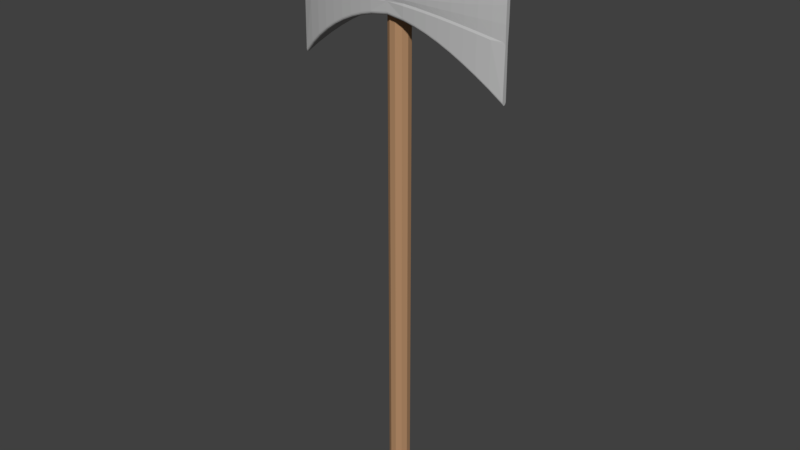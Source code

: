 # Source: ZweihandAxt.blend  (saved by Blender 2.79.0; exported with 4.5.12 LTS)
import bpy
from mathutils import Matrix  # noqa: F401  (used for matrix-valued properties, if any)

bpy.ops.wm.read_factory_settings(use_empty=True)
scene = bpy.context.scene
scene.name = 'Scene'

# ---- collections
col_collection_1 = bpy.data.collections.new('Collection 1'); scene.collection.children.link(col_collection_1)

# ---- materials (node trees are filled in below, after node groups)
mat_material_001 = bpy.data.materials.new('Material.001')
mat_material_001.alpha_threshold = 0.0
mat_material_001.use_transparent_shadow = False
mat_material_001.diffuse_color = (0.4575, 0.2611, 0.1381, 1.0)
mat_material_001.roughness = 0.5
mat_material_001.specular_intensity = 0.0
mat_material_002 = bpy.data.materials.new('Material.002')
mat_material_002.alpha_threshold = 0.0
mat_material_002.use_transparent_shadow = False
mat_material_002.diffuse_color = (0.4869, 0.4869, 0.4869, 1.0)
mat_material_002.roughness = 0.5
mat_material_002.specular_intensity = 0.02632

# ---- material node trees

# ---- world
world_world = bpy.data.worlds.new('World'); scene.world = world_world
world_world.color = (0.05088, 0.05088, 0.05088)
world_world.use_sun_shadow = False
world_world.sun_shadow_jitter_overblur = 0.0
world_world.cycles.sampling_method = 'MANUAL'

# ---- meshes
me_cylinder = bpy.data.meshes.new('Cylinder')
me_cylinder.from_pydata([(0.0, 1.0, -1.0), (0.0, 1.0, 2.45), (0.5406, 0.8413, -1.0), (0.5406, 0.8413, 2.45), (0.9096, 0.4154, -1.0), (0.9096, 0.4154, 2.45), (0.9898, -0.1423, -1.0), (0.9898, -0.1423, 2.45), (0.7557, -0.6549, -1.0), (0.7557, -0.6549, 2.45), (0.2817, -0.9595, -1.0), (0.2817, -0.9595, 2.45), (-0.2817, -0.9595, -1.0), (-0.2817, -0.9595, 2.45), (-0.7557, -0.6549, -1.0), (-0.7557, -0.6549, 2.45), (-0.9898, -0.1423, -1.0), (-0.9898, -0.1423, 2.45), (-0.9096, 0.4154, -1.0), (-0.9096, 0.4154, 2.45), (-0.5406, 0.8413, -1.0), (-0.5406, 0.8413, 2.45), (-1.67, 1.579, -0.8396), (-1.67, 1.579, -0.779), (-10.21, 0.2052, -0.9521), (-10.21, 0.2052, -0.6665), (-2.769, 1.54, -0.7725), (-2.769, 1.54, -0.8461), (-3.867, 1.47, -0.7636), (-3.867, 1.47, -0.8549), (-4.965, 1.365, -0.7525), (-4.965, 1.365, -0.8661), (-6.062, 1.22, -0.739), (-6.062, 1.22, -0.8796), (-7.159, 1.031, -0.7231), (-7.159, 1.031, -0.8955), (-8.255, 0.7896, -0.7049), (-8.255, 0.7896, -0.9137), (-9.351, 0.4904, -0.6844), (-9.351, 0.4904, -0.9342), (-10.39, 0.1451, -0.9692), (-0.1809, 1.59, -0.8348), (-0.1809, 1.59, -0.7838), (-10.39, 0.1451, -0.6494), (-8.209, 0.8757, -0.926), (-9.301, 0.5803, -0.9464), (-8.209, 0.8757, -0.6926), (-9.301, 0.5803, -0.6722), (-7.117, 1.114, -0.9079), (-7.117, 1.114, -0.7107), (-6.025, 1.301, -0.8921), (-6.025, 1.301, -0.7265), (-4.933, 1.443, -0.8787), (-4.933, 1.443, -0.7399), (-3.841, 1.547, -0.8676), (-3.841, 1.547, -0.751), (-2.749, 1.616, -0.8588), (-2.749, 1.616, -0.7598), (-1.657, 1.654, -0.8523), (-1.657, 1.654, -0.7663), (-1.67, 1.628, -0.8194), (-1.67, 1.628, -0.7992), (-0.1809, 1.639, -0.8178), (-0.1809, 1.639, -0.8008), (-10.39, 0.1935, -0.8626), (-10.39, 0.1935, -0.756), (-2.769, 1.588, -0.797), (-2.769, 1.588, -0.8216), (-3.867, 1.518, -0.7941), (-3.867, 1.518, -0.8245), (-4.965, 1.413, -0.7904), (-4.965, 1.413, -0.8282), (-6.062, 1.269, -0.7858), (-6.062, 1.269, -0.8327), (-7.159, 1.079, -0.7806), (-7.159, 1.079, -0.838), (-8.255, 0.8379, -0.7745), (-8.255, 0.8379, -0.8441), (-9.351, 0.5388, -0.7677), (-9.351, 0.5388, -0.8509), (-10.21, 0.2536, -0.8569), (-10.21, 0.2536, -0.7617), (-1.657, 1.362, -0.6803), (-1.657, 1.654, -0.7001), (-1.657, 1.474, -0.6818), (-1.657, 1.569, -0.6861), (-1.657, 1.632, -0.6925), (-1.657, 1.654, -0.9185), (-1.657, 1.362, -0.9383), (-1.657, 1.632, -0.9261), (-1.657, 1.569, -0.9325), (-1.657, 1.474, -0.9368), (-10.39, 0.2152, -0.3494), (-10.39, 0.2001, -0.3419), (-10.39, 0.1536, -0.3355), (-10.39, 0.08269, -0.3312), (-10.39, 0.2152, -1.269), (-10.39, 0.08269, -1.287), (-10.39, 0.1536, -1.283), (-10.39, 0.2001, -1.277), (-2.749, 1.616, -0.9379), (-2.749, 1.323, -0.9577), (-2.749, 1.593, -0.9455), (-2.749, 1.53, -0.9519), (-2.749, 1.435, -0.9562), (-3.841, 1.547, -0.9643), (-3.841, 1.254, -0.9841), (-3.841, 1.524, -0.9719), (-3.841, 1.461, -0.9783), (-3.841, 1.366, -0.9826), (-4.933, 1.443, -0.9976), (-4.933, 1.151, -1.017), (-4.933, 1.421, -1.005), (-4.933, 1.358, -1.012), (-4.933, 1.263, -1.016), (-6.025, 1.301, -1.038), (-6.025, 1.008, -1.058), (-6.025, 1.278, -1.046), (-6.025, 1.215, -1.052), (-6.025, 1.12, -1.056), (-7.117, 1.114, -1.085), (-7.117, 0.8211, -1.105), (-7.117, 1.091, -1.093), (-7.117, 1.028, -1.099), (-7.117, 0.933, -1.104), (-8.209, 0.8757, -1.14), (-8.209, 0.5832, -1.159), (-8.209, 0.8534, -1.147), (-8.209, 0.79, -1.154), (-8.209, 0.6951, -1.158), (-9.301, 0.2878, -1.221), (-9.301, 0.5803, -1.201), (-9.301, 0.3997, -1.219), (-9.301, 0.4946, -1.215), (-9.301, 0.558, -1.208), (-9.301, 0.5803, -0.4178), (-9.301, 0.2878, -0.3979), (-9.301, 0.558, -0.4102), (-9.301, 0.4946, -0.4037), (-9.301, 0.3997, -0.3994), (-8.209, 0.8757, -0.479), (-8.209, 0.5832, -0.4592), (-8.209, 0.8534, -0.4714), (-8.209, 0.79, -0.465), (-8.209, 0.6951, -0.4607), (-7.117, 1.114, -0.5333), (-7.117, 0.8211, -0.5135), (-7.117, 1.091, -0.5257), (-7.117, 1.028, -0.5193), (-7.117, 0.933, -0.515), (-6.025, 1.301, -0.5806), (-6.025, 1.008, -0.5608), (-6.025, 1.278, -0.573), (-6.025, 1.215, -0.5666), (-6.025, 1.12, -0.5623), (-4.933, 1.443, -0.621), (-4.933, 1.151, -0.6011), (-4.933, 1.421, -0.6134), (-4.933, 1.358, -0.6069), (-4.933, 1.263, -0.6026), (-3.841, 1.547, -0.6543), (-3.841, 1.254, -0.6345), (-3.841, 1.524, -0.6467), (-3.841, 1.461, -0.6403), (-3.841, 1.366, -0.636), (-2.749, 1.323, -0.6609), (-2.749, 1.616, -0.6807), (-2.749, 1.435, -0.6624), (-2.749, 1.53, -0.6667), (-2.749, 1.593, -0.6731), (-1.657, -0.001768, -0.6803), (-1.657, -0.001768, -0.9383), (-10.39, -0.001768, -0.3297), (-10.39, -0.001768, -1.289), (-2.749, -0.001768, -0.6609), (-3.841, -0.001768, -0.6345), (-4.933, -0.001768, -0.6011), (-6.025, -0.001768, -0.5608), (-7.117, -0.001768, -0.5135), (-8.209, -0.001768, -0.4592), (-9.301, -0.001768, -0.3979), (-2.749, -0.001768, -0.9577), (-3.841, -0.001768, -0.9841), (-4.933, -0.001768, -1.017), (-6.025, -0.001768, -1.058), (-7.117, -0.001768, -1.105), (-8.209, -0.001768, -1.159), (-9.301, -0.001768, -1.221), (-1.67, -1.583, -0.8396), (-1.67, -1.583, -0.779), (-10.21, -0.2088, -0.9521), (-10.21, -0.2088, -0.6665), (-2.769, -1.543, -0.7725), (-2.769, -1.543, -0.8461), (-3.867, -1.473, -0.7636), (-3.867, -1.473, -0.8549), (-4.965, -1.368, -0.7525), (-4.965, -1.368, -0.8661), (-6.062, -1.224, -0.739), (-6.062, -1.224, -0.8796), (-7.159, -1.034, -0.7231), (-7.159, -1.034, -0.8955), (-8.255, -0.7931, -0.7049), (-8.255, -0.7931, -0.9137), (-9.351, -0.494, -0.6844), (-9.351, -0.494, -0.9342), (-10.39, -0.001768, -0.9692), (-10.39, -0.001768, -0.6494), (-10.39, -0.1487, -0.9692), (-0.1809, -1.594, -0.8348), (-0.1809, -1.594, -0.7838), (-10.39, -0.1487, -0.6494), (-8.209, -0.8792, -0.926), (-9.301, -0.5838, -0.9464), (-8.209, -0.8792, -0.6926), (-9.301, -0.5838, -0.6722), (-7.117, -1.117, -0.9079), (-7.117, -1.117, -0.7107), (-6.025, -1.304, -0.8921), (-6.025, -1.304, -0.7265), (-4.933, -1.447, -0.8787), (-4.933, -1.447, -0.7399), (-3.841, -1.55, -0.8676), (-3.841, -1.55, -0.751), (-2.749, -1.619, -0.8588), (-2.749, -1.619, -0.7598), (-1.657, -1.658, -0.8523), (-1.657, -1.658, -0.7663), (-1.67, -1.631, -0.8194), (-1.67, -1.631, -0.7992), (-0.1809, -1.642, -0.8178), (-0.1809, -1.642, -0.8008), (-10.39, -0.197, -0.8626), (-10.39, -0.197, -0.756), (-2.769, -1.592, -0.797), (-2.769, -1.592, -0.8216), (-3.867, -1.522, -0.7941), (-3.867, -1.522, -0.8245), (-4.965, -1.417, -0.7904), (-4.965, -1.417, -0.8282), (-6.062, -1.272, -0.7858), (-6.062, -1.272, -0.8327), (-7.159, -1.082, -0.7806), (-7.159, -1.082, -0.838), (-8.255, -0.8414, -0.7745), (-8.255, -0.8414, -0.8441), (-9.351, -0.5423, -0.7677), (-9.351, -0.5423, -0.8509), (-10.39, -0.001768, -0.8626), (-10.39, -0.001768, -0.756), (-10.21, -0.2571, -0.8569), (-10.21, -0.2571, -0.7617), (-1.657, -1.365, -0.6803), (-1.657, -1.658, -0.7001), (-1.657, -1.477, -0.6818), (-1.657, -1.572, -0.6861), (-1.657, -1.636, -0.6925), (-1.657, -1.658, -0.9185), (-1.657, -1.365, -0.9383), (-1.657, -1.636, -0.9261), (-1.657, -1.572, -0.9325), (-1.657, -1.477, -0.9368), (-10.39, -0.2188, -0.3494), (-10.39, -0.001768, -0.3297), (-10.39, -0.2037, -0.3419), (-10.39, -0.1571, -0.3355), (-10.39, -0.08623, -0.3312), (-10.39, -0.001768, -1.289), (-10.39, -0.2188, -1.269), (-10.39, -0.08623, -1.287), (-10.39, -0.1571, -1.283), (-10.39, -0.2037, -1.277), (-2.749, -1.619, -0.9379), (-2.749, -1.327, -0.9577), (-2.749, -1.597, -0.9455), (-2.749, -1.533, -0.9519), (-2.749, -1.439, -0.9562), (-3.841, -1.55, -0.9643), (-3.841, -1.258, -0.9841), (-3.841, -1.528, -0.9719), (-3.841, -1.464, -0.9783), (-3.841, -1.37, -0.9826), (-4.933, -1.447, -0.9976), (-4.933, -1.154, -1.017), (-4.933, -1.424, -1.005), (-4.933, -1.361, -1.012), (-4.933, -1.266, -1.016), (-6.025, -1.304, -1.038), (-6.025, -1.012, -1.058), (-6.025, -1.282, -1.046), (-6.025, -1.219, -1.052), (-6.025, -1.124, -1.056), (-7.117, -1.117, -1.085), (-7.117, -0.8246, -1.105), (-7.117, -1.095, -1.093), (-7.117, -1.031, -1.099), (-7.117, -0.9365, -1.104), (-8.209, -0.8792, -1.14), (-8.209, -0.5868, -1.159), (-8.209, -0.8569, -1.147), (-8.209, -0.7935, -1.154), (-8.209, -0.6987, -1.158), (-9.301, -0.2913, -1.221), (-9.301, -0.5838, -1.201), (-9.301, -0.4033, -1.219), (-9.301, -0.4981, -1.215), (-9.301, -0.5615, -1.208), (-9.301, -0.5838, -0.4178), (-9.301, -0.2913, -0.3979), (-9.301, -0.5615, -0.4102), (-9.301, -0.4981, -0.4037), (-9.301, -0.4033, -0.3994), (-8.209, -0.8792, -0.479), (-8.209, -0.5868, -0.4592), (-8.209, -0.8569, -0.4714), (-8.209, -0.7935, -0.465), (-8.209, -0.6987, -0.4607), (-7.117, -1.117, -0.5333), (-7.117, -0.8246, -0.5135), (-7.117, -1.095, -0.5257), (-7.117, -1.031, -0.5193), (-7.117, -0.9365, -0.515), (-6.025, -1.304, -0.5806), (-6.025, -1.012, -0.5608), (-6.025, -1.282, -0.573), (-6.025, -1.219, -0.5666), (-6.025, -1.124, -0.5623), (-4.933, -1.447, -0.621), (-4.933, -1.154, -0.6011), (-4.933, -1.424, -0.6134), (-4.933, -1.361, -0.6069), (-4.933, -1.266, -0.6026), (-3.841, -1.55, -0.6543), (-3.841, -1.258, -0.6345), (-3.841, -1.528, -0.6467), (-3.841, -1.464, -0.6403), (-3.841, -1.37, -0.636), (-2.749, -1.327, -0.6609), (-2.749, -1.619, -0.6807), (-2.749, -1.439, -0.6624), (-2.749, -1.533, -0.6667), (-2.749, -1.597, -0.6731), (1.692, 1.579, -0.8396), (1.692, 1.579, -0.779), (0.01078, 1.592, -0.8469), (0.01078, 1.592, -0.7717), (10.23, 0.2052, -0.9521), (10.23, 0.2052, -0.6665), (2.791, 1.54, -0.7725), (2.791, 1.54, -0.8461), (3.889, 1.47, -0.7636), (3.889, 1.47, -0.8549), (4.986, 1.365, -0.7525), (4.986, 1.365, -0.8661), (6.084, 1.22, -0.739), (6.084, 1.22, -0.8796), (7.181, 1.031, -0.7231), (7.181, 1.031, -0.8955), (8.277, 0.7896, -0.7049), (8.277, 0.7896, -0.9137), (9.373, 0.4904, -0.6844), (9.373, 0.4904, -0.9342), (10.41, 0.1451, -0.9692), (0.2025, 1.59, -0.8348), (0.2025, 1.59, -0.7838), (10.41, 0.1451, -0.6494), (8.231, 0.8757, -0.926), (9.323, 0.5803, -0.9464), (8.231, 0.8757, -0.6926), (9.323, 0.5803, -0.6722), (7.139, 1.114, -0.9079), (7.139, 1.114, -0.7107), (6.047, 1.301, -0.8921), (6.047, 1.301, -0.7265), (4.955, 1.443, -0.8787), (4.955, 1.443, -0.7399), (3.863, 1.547, -0.8676), (3.863, 1.547, -0.751), (2.771, 1.616, -0.8588), (2.771, 1.616, -0.7598), (1.679, 1.654, -0.8523), (1.679, 1.654, -0.7663), (1.692, 1.628, -0.8194), (1.692, 1.628, -0.7992), (0.2025, 1.639, -0.8178), (0.2025, 1.639, -0.8008), (10.41, 0.1935, -0.8626), (10.41, 0.1935, -0.756), (2.791, 1.588, -0.797), (2.791, 1.588, -0.8216), (3.889, 1.518, -0.7941), (3.889, 1.518, -0.8245), (4.986, 1.413, -0.7904), (4.986, 1.413, -0.8282), (6.084, 1.269, -0.7858), (6.084, 1.269, -0.8327), (7.181, 1.079, -0.7806), (7.181, 1.079, -0.838), (8.277, 0.8379, -0.7745), (8.277, 0.8379, -0.8441), (9.373, 0.5388, -0.7677), (9.373, 0.5388, -0.8509), (0.01078, 1.592, -0.8218), (0.01078, 1.592, -0.7968), (10.23, 0.2536, -0.8569), (10.23, 0.2536, -0.7617), (1.679, 1.362, -0.6803), (1.679, 1.654, -0.7001), (1.679, 1.474, -0.6818), (1.679, 1.569, -0.6861), (1.679, 1.632, -0.6925), (1.679, 1.654, -0.9185), (1.679, 1.362, -0.9383), (1.679, 1.632, -0.9261), (1.679, 1.569, -0.9325), (1.679, 1.474, -0.9368), (0.01078, 1.374, -0.6964), (0.01078, 1.647, -0.7163), (0.01078, 1.484, -0.6979), (0.01078, 1.575, -0.7022), (0.01078, 1.632, -0.7087), (0.01078, 1.647, -0.9023), (0.01078, 1.374, -0.9222), (0.01078, 1.632, -0.9099), (0.01078, 1.575, -0.9163), (0.01078, 1.484, -0.9206), (10.41, 0.2152, -0.3494), (10.41, 0.2001, -0.3419), (10.41, 0.1536, -0.3355), (10.41, 0.08269, -0.3312), (10.41, 0.2152, -1.269), (10.41, 0.08269, -1.287), (10.41, 0.1536, -1.283), (10.41, 0.2001, -1.277), (2.771, 1.616, -0.9379), (2.771, 1.323, -0.9577), (2.771, 1.593, -0.9455), (2.771, 1.53, -0.9519), (2.771, 1.435, -0.9562), (3.863, 1.547, -0.9643), (3.863, 1.254, -0.9841), (3.863, 1.524, -0.9719), (3.863, 1.461, -0.9783), (3.863, 1.366, -0.9826), (4.955, 1.443, -0.9976), (4.955, 1.151, -1.017), (4.955, 1.421, -1.005), (4.955, 1.358, -1.012), (4.955, 1.263, -1.016), (6.047, 1.301, -1.038), (6.047, 1.008, -1.058), (6.047, 1.278, -1.046), (6.047, 1.215, -1.052), (6.047, 1.12, -1.056), (7.139, 1.114, -1.085), (7.139, 0.8211, -1.105), (7.139, 1.091, -1.093), (7.139, 1.028, -1.099), (7.139, 0.933, -1.104), (8.231, 0.8757, -1.14), (8.231, 0.5832, -1.159), (8.231, 0.8534, -1.147), (8.231, 0.79, -1.154), (8.231, 0.6951, -1.158), (9.323, 0.2878, -1.221), (9.323, 0.5803, -1.201), (9.323, 0.3997, -1.219), (9.323, 0.4946, -1.215), (9.323, 0.558, -1.208), (9.323, 0.5803, -0.4178), (9.323, 0.2878, -0.3979), (9.323, 0.558, -0.4102), (9.323, 0.4946, -0.4037), (9.323, 0.3997, -0.3994), (8.231, 0.8757, -0.479), (8.231, 0.5832, -0.4592), (8.231, 0.8534, -0.4714), (8.231, 0.79, -0.465), (8.231, 0.6951, -0.4607), (7.139, 1.114, -0.5333), (7.139, 0.8211, -0.5135), (7.139, 1.091, -0.5257), (7.139, 1.028, -0.5193), (7.139, 0.933, -0.515), (6.047, 1.301, -0.5806), (6.047, 1.008, -0.5608), (6.047, 1.278, -0.573), (6.047, 1.215, -0.5666), (6.047, 1.12, -0.5623), (4.955, 1.443, -0.621), (4.955, 1.151, -0.6011), (4.955, 1.421, -0.6134), (4.955, 1.358, -0.6069), (4.955, 1.263, -0.6026), (3.863, 1.547, -0.6543), (3.863, 1.254, -0.6345), (3.863, 1.524, -0.6467), (3.863, 1.461, -0.6403), (3.863, 1.366, -0.636), (2.771, 1.323, -0.6609), (2.771, 1.616, -0.6807), (2.771, 1.435, -0.6624), (2.771, 1.53, -0.6667), (2.771, 1.593, -0.6731), (1.679, -0.001768, -0.6803), (1.679, -0.001768, -0.9383), (0.01078, -0.001768, -0.9222), (0.01078, -0.001768, -0.6964), (10.41, -0.001768, -0.3297), (10.41, -0.001768, -1.289), (2.771, -0.001768, -0.6609), (3.863, -0.001768, -0.6345), (4.955, -0.001768, -0.6011), (6.047, -0.001768, -0.5608), (7.139, -0.001768, -0.5135), (8.231, -0.001768, -0.4592), (9.323, -0.001768, -0.3979), (2.771, -0.001768, -0.9577), (3.863, -0.001768, -0.9841), (4.955, -0.001768, -1.017), (6.047, -0.001768, -1.058), (7.139, -0.001768, -1.105), (8.231, -0.001768, -1.159), (9.323, -0.001768, -1.221), (1.692, -1.583, -0.8396), (1.692, -1.583, -0.779), (0.01078, -1.595, -0.8469), (0.01078, -1.595, -0.7717), (10.23, -0.2088, -0.9521), (10.23, -0.2088, -0.6665), (2.791, -1.543, -0.7725), (2.791, -1.543, -0.8461), (3.889, -1.473, -0.7636), (3.889, -1.473, -0.8549), (4.986, -1.368, -0.7525), (4.986, -1.368, -0.8661), (6.084, -1.224, -0.739), (6.084, -1.224, -0.8796), (7.181, -1.034, -0.7231), (7.181, -1.034, -0.8955), (8.277, -0.7931, -0.7049), (8.277, -0.7931, -0.9137), (9.373, -0.494, -0.6844), (9.373, -0.494, -0.9342), (10.41, -0.001768, -0.9692), (10.41, -0.001768, -0.6494), (10.41, -0.1487, -0.9692), (0.2025, -1.594, -0.8348), (0.2025, -1.594, -0.7838), (10.41, -0.1487, -0.6494), (8.231, -0.8792, -0.926), (9.323, -0.5838, -0.9464), (8.231, -0.8792, -0.6926), (9.323, -0.5838, -0.6722), (7.139, -1.117, -0.9079), (7.139, -1.117, -0.7107), (6.047, -1.304, -0.8921), (6.047, -1.304, -0.7265), (4.955, -1.447, -0.8787), (4.955, -1.447, -0.7399), (3.863, -1.55, -0.8676), (3.863, -1.55, -0.751), (2.771, -1.619, -0.8588), (2.771, -1.619, -0.7598), (1.679, -1.658, -0.8523), (1.679, -1.658, -0.7663), (1.692, -1.631, -0.8194), (1.692, -1.631, -0.7992), (0.2025, -1.642, -0.8178), (0.2025, -1.642, -0.8008), (10.41, -0.197, -0.8626), (10.41, -0.197, -0.756), (2.791, -1.592, -0.797), (2.791, -1.592, -0.8216), (3.889, -1.522, -0.7941), (3.889, -1.522, -0.8245), (4.986, -1.417, -0.7904), (4.986, -1.417, -0.8282), (6.084, -1.272, -0.7858), (6.084, -1.272, -0.8327), (7.181, -1.082, -0.7806), (7.181, -1.082, -0.838), (8.277, -0.8414, -0.7745), (8.277, -0.8414, -0.8441), (9.373, -0.5423, -0.7677), (9.373, -0.5423, -0.8509), (10.41, -0.001768, -0.8626), (10.41, -0.001768, -0.756), (0.01078, -1.595, -0.8218), (0.01078, -1.595, -0.7968), (10.23, -0.2571, -0.8569), (10.23, -0.2571, -0.7617), (1.679, -1.365, -0.6803), (1.679, -1.658, -0.7001), (1.679, -1.477, -0.6818), (1.679, -1.572, -0.6861), (1.679, -1.636, -0.6925), (1.679, -1.658, -0.9185), (1.679, -1.365, -0.9383), (1.679, -1.636, -0.9261), (1.679, -1.572, -0.9325), (1.679, -1.477, -0.9368), (0.01078, -1.377, -0.6964), (0.01078, -1.65, -0.7163), (0.01078, -1.488, -0.6979), (0.01078, -1.578, -0.7022), (0.01078, -1.635, -0.7087), (0.01078, -1.65, -0.9023), (0.01078, -1.377, -0.9222), (0.01078, -1.635, -0.9099), (0.01078, -1.578, -0.9163), (0.01078, -1.488, -0.9206), (10.41, -0.2188, -0.3494), (10.41, -0.001768, -0.3297), (10.41, -0.2037, -0.3419), (10.41, -0.1571, -0.3355), (10.41, -0.08623, -0.3312), (10.41, -0.001768, -1.289), (10.41, -0.2188, -1.269), (10.41, -0.08623, -1.287), (10.41, -0.1571, -1.283), (10.41, -0.2037, -1.277), (2.771, -1.619, -0.9379), (2.771, -1.327, -0.9577), (2.771, -1.597, -0.9455), (2.771, -1.533, -0.9519), (2.771, -1.439, -0.9562), (3.863, -1.55, -0.9643), (3.863, -1.258, -0.9841), (3.863, -1.528, -0.9719), (3.863, -1.464, -0.9783), (3.863, -1.37, -0.9826), (4.955, -1.447, -0.9976), (4.955, -1.154, -1.017), (4.955, -1.424, -1.005), (4.955, -1.361, -1.012), (4.955, -1.266, -1.016), (6.047, -1.304, -1.038), (6.047, -1.012, -1.058), (6.047, -1.282, -1.046), (6.047, -1.219, -1.052), (6.047, -1.124, -1.056), (7.139, -1.117, -1.085), (7.139, -0.8246, -1.105), (7.139, -1.095, -1.093), (7.139, -1.031, -1.099), (7.139, -0.9365, -1.104), (8.231, -0.8792, -1.14), (8.231, -0.5868, -1.159), (8.231, -0.8569, -1.147), (8.231, -0.7935, -1.154), (8.231, -0.6987, -1.158), (9.323, -0.2913, -1.221), (9.323, -0.5838, -1.201), (9.323, -0.4033, -1.219), (9.323, -0.4981, -1.215), (9.323, -0.5615, -1.208), (9.323, -0.5838, -0.4178), (9.323, -0.2913, -0.3979), (9.323, -0.5615, -0.4102), (9.323, -0.4981, -0.4037), (9.323, -0.4033, -0.3994), (8.231, -0.8792, -0.479), (8.231, -0.5868, -0.4592), (8.231, -0.8569, -0.4714), (8.231, -0.7935, -0.465), (8.231, -0.6987, -0.4607), (7.139, -1.117, -0.5333), (7.139, -0.8246, -0.5135), (7.139, -1.095, -0.5257), (7.139, -1.031, -0.5193), (7.139, -0.9365, -0.515), (6.047, -1.304, -0.5806), (6.047, -1.012, -0.5608), (6.047, -1.282, -0.573), (6.047, -1.219, -0.5666), (6.047, -1.124, -0.5623), (4.955, -1.447, -0.621), (4.955, -1.154, -0.6011), (4.955, -1.424, -0.6134), (4.955, -1.361, -0.6069), (4.955, -1.266, -0.6026), (3.863, -1.55, -0.6543), (3.863, -1.258, -0.6345), (3.863, -1.528, -0.6467), (3.863, -1.464, -0.6403), (3.863, -1.37, -0.636), (2.771, -1.327, -0.6609), (2.771, -1.619, -0.6807), (2.771, -1.439, -0.6624), (2.771, -1.533, -0.6667), (2.771, -1.597, -0.6731)], [], [(0, 1, 3, 2), (2, 3, 5, 4), (4, 5, 7, 6), (6, 7, 9, 8), (8, 9, 11, 10), (10, 11, 13, 12), (12, 13, 15, 14), (14, 15, 17, 16), (16, 17, 19, 18), (3, 1, 21, 19, 17, 15, 13, 11, 9, 7, 5), (18, 19, 21, 20), (20, 21, 1, 0), (0, 2, 4, 6, 8, 10, 12, 14, 16, 18, 20), (131, 96, 40, 45), (171, 181, 101, 88), (187, 173, 267, 130), (136, 263, 172, 180), (82, 165, 174, 170), (165, 161, 175, 174), (161, 156, 176, 175), (156, 151, 177, 176), (151, 146, 178, 177), (146, 141, 179, 178), (87, 100, 56, 58), (105, 110, 52, 54), (110, 115, 50, 52), (115, 120, 48, 50), (120, 125, 44, 48), (125, 131, 45, 44), (141, 136, 180, 179), (46, 47, 135, 140), (49, 46, 140, 145), (51, 49, 145, 150), (53, 51, 150, 155), (55, 53, 155, 160), (57, 55, 160, 166), (422, 506, 171, 88), (206, 40, 96, 99, 98, 97, 267, 173), (59, 57, 166, 83), (58, 344, 421, 87), (186, 187, 130, 126), (76, 78, 38, 36), (185, 186, 126, 121), (74, 76, 36, 34), (184, 185, 121, 116), (72, 74, 34, 32), (183, 184, 116, 111), (70, 72, 32, 30), (182, 183, 111, 106), (68, 70, 30, 28), (181, 182, 106, 101), (66, 68, 28, 26), (172, 263, 95, 94, 93, 92, 43, 207), (61, 66, 26, 23), (100, 105, 54, 56), (78, 81, 25, 38), (47, 43, 92, 135), (248, 64, 40, 206), (82, 170, 507, 416), (60, 62, 41, 22), (62, 402, 344, 41), (81, 65, 43, 25), (37, 44, 45, 39), (38, 47, 46, 36), (35, 48, 44, 37), (36, 46, 49, 34), (33, 50, 48, 35), (34, 49, 51, 32), (31, 52, 50, 33), (32, 51, 53, 30), (29, 54, 52, 31), (30, 53, 55, 28), (27, 56, 54, 29), (28, 55, 57, 26), (22, 58, 56, 27), (26, 57, 59, 23), (39, 45, 40, 24), (25, 43, 47, 38), (23, 59, 345, 42), (41, 344, 58, 22), (24, 40, 64, 80), (80, 64, 65, 81), (42, 345, 403, 63), (63, 403, 402, 62), (23, 42, 63, 61), (61, 63, 62, 60), (207, 43, 65, 249), (249, 65, 64, 248), (39, 24, 80, 79), (79, 80, 81, 78), (22, 27, 67, 60), (60, 67, 66, 61), (27, 29, 69, 67), (67, 69, 68, 66), (29, 31, 71, 69), (69, 71, 70, 68), (31, 33, 73, 71), (71, 73, 72, 70), (33, 35, 75, 73), (73, 75, 74, 72), (35, 37, 77, 75), (75, 77, 76, 74), (37, 39, 79, 77), (77, 79, 78, 76), (416, 418, 84, 82), (418, 419, 85, 84), (419, 420, 86, 85), (420, 417, 83, 86), (88, 91, 425, 422), (91, 90, 424, 425), (90, 89, 423, 424), (89, 87, 421, 423), (131, 134, 99, 96), (134, 133, 98, 99), (133, 132, 97, 98), (132, 130, 267, 97), (166, 169, 86, 83), (169, 168, 85, 86), (168, 167, 84, 85), (167, 165, 82, 84), (87, 89, 102, 100), (89, 90, 103, 102), (90, 91, 104, 103), (91, 88, 101, 104), (100, 102, 107, 105), (102, 103, 108, 107), (103, 104, 109, 108), (104, 101, 106, 109), (105, 107, 112, 110), (107, 108, 113, 112), (108, 109, 114, 113), (109, 106, 111, 114), (110, 112, 117, 115), (112, 113, 118, 117), (113, 114, 119, 118), (114, 111, 116, 119), (115, 117, 122, 120), (117, 118, 123, 122), (118, 119, 124, 123), (119, 116, 121, 124), (120, 122, 127, 125), (122, 123, 128, 127), (123, 124, 129, 128), (124, 121, 126, 129), (125, 127, 134, 131), (127, 128, 133, 134), (128, 129, 132, 133), (129, 126, 130, 132), (92, 93, 137, 135), (93, 94, 138, 137), (94, 95, 139, 138), (95, 263, 136, 139), (135, 137, 142, 140), (137, 138, 143, 142), (138, 139, 144, 143), (139, 136, 141, 144), (140, 142, 147, 145), (142, 143, 148, 147), (143, 144, 149, 148), (144, 141, 146, 149), (145, 147, 152, 150), (147, 148, 153, 152), (148, 149, 154, 153), (149, 146, 151, 154), (150, 152, 157, 155), (152, 153, 158, 157), (153, 154, 159, 158), (154, 151, 156, 159), (155, 157, 162, 160), (157, 158, 163, 162), (158, 159, 164, 163), (159, 156, 161, 164), (160, 162, 169, 166), (162, 163, 168, 169), (163, 164, 167, 168), (164, 161, 165, 167), (83, 417, 345, 59), (303, 213, 208, 268), (171, 258, 273, 181), (187, 302, 267, 173), (308, 180, 172, 263), (252, 170, 174, 337), (337, 174, 175, 333), (333, 175, 176, 328), (328, 176, 177, 323), (323, 177, 178, 318), (318, 178, 179, 313), (257, 226, 224, 272), (277, 222, 220, 282), (282, 220, 218, 287), (287, 218, 216, 292), (292, 216, 212, 297), (297, 212, 213, 303), (313, 179, 180, 308), (214, 312, 307, 215), (217, 317, 312, 214), (219, 322, 317, 217), (221, 327, 322, 219), (223, 332, 327, 221), (225, 338, 332, 223), (608, 258, 171, 506), (206, 173, 267, 269, 270, 271, 268, 208), (227, 253, 338, 225), (226, 257, 607, 526), (186, 298, 302, 187), (244, 202, 204, 246), (185, 293, 298, 186), (242, 200, 202, 244), (184, 288, 293, 185), (240, 198, 200, 242), (183, 283, 288, 184), (238, 196, 198, 240), (182, 278, 283, 183), (236, 194, 196, 238), (181, 273, 278, 182), (234, 192, 194, 236), (172, 207, 211, 262, 264, 265, 266, 263), (229, 189, 192, 234), (272, 224, 222, 277), (246, 204, 191, 251), (215, 307, 262, 211), (248, 206, 208, 232), (252, 602, 507, 170), (228, 188, 209, 230), (230, 209, 526, 588), (251, 191, 211, 233), (203, 205, 213, 212), (204, 202, 214, 215), (201, 203, 212, 216), (202, 200, 217, 214), (199, 201, 216, 218), (200, 198, 219, 217), (197, 199, 218, 220), (198, 196, 221, 219), (195, 197, 220, 222), (196, 194, 223, 221), (193, 195, 222, 224), (194, 192, 225, 223), (188, 193, 224, 226), (192, 189, 227, 225), (205, 190, 208, 213), (191, 204, 215, 211), (189, 210, 527, 227), (209, 188, 226, 526), (190, 250, 232, 208), (250, 251, 233, 232), (210, 231, 589, 527), (231, 230, 588, 589), (189, 229, 231, 210), (229, 228, 230, 231), (207, 249, 233, 211), (249, 248, 232, 233), (205, 247, 250, 190), (247, 246, 251, 250), (188, 228, 235, 193), (228, 229, 234, 235), (193, 235, 237, 195), (235, 234, 236, 237), (195, 237, 239, 197), (237, 236, 238, 239), (197, 239, 241, 199), (239, 238, 240, 241), (199, 241, 243, 201), (241, 240, 242, 243), (201, 243, 245, 203), (243, 242, 244, 245), (203, 245, 247, 205), (245, 244, 246, 247), (602, 252, 254, 604), (604, 254, 255, 605), (605, 255, 256, 606), (606, 256, 253, 603), (258, 608, 611, 261), (261, 611, 610, 260), (260, 610, 609, 259), (259, 609, 607, 257), (303, 268, 271, 306), (306, 271, 270, 305), (305, 270, 269, 304), (304, 269, 267, 302), (338, 253, 256, 341), (341, 256, 255, 340), (340, 255, 254, 339), (339, 254, 252, 337), (257, 272, 274, 259), (259, 274, 275, 260), (260, 275, 276, 261), (261, 276, 273, 258), (272, 277, 279, 274), (274, 279, 280, 275), (275, 280, 281, 276), (276, 281, 278, 273), (277, 282, 284, 279), (279, 284, 285, 280), (280, 285, 286, 281), (281, 286, 283, 278), (282, 287, 289, 284), (284, 289, 290, 285), (285, 290, 291, 286), (286, 291, 288, 283), (287, 292, 294, 289), (289, 294, 295, 290), (290, 295, 296, 291), (291, 296, 293, 288), (292, 297, 299, 294), (294, 299, 300, 295), (295, 300, 301, 296), (296, 301, 298, 293), (297, 303, 306, 299), (299, 306, 305, 300), (300, 305, 304, 301), (301, 304, 302, 298), (262, 307, 309, 264), (264, 309, 310, 265), (265, 310, 311, 266), (266, 311, 308, 263), (307, 312, 314, 309), (309, 314, 315, 310), (310, 315, 316, 311), (311, 316, 313, 308), (312, 317, 319, 314), (314, 319, 320, 315), (315, 320, 321, 316), (316, 321, 318, 313), (317, 322, 324, 319), (319, 324, 325, 320), (320, 325, 326, 321), (321, 326, 323, 318), (322, 327, 329, 324), (324, 329, 330, 325), (325, 330, 331, 326), (326, 331, 328, 323), (327, 332, 334, 329), (329, 334, 335, 330), (330, 335, 336, 331), (331, 336, 333, 328), (332, 338, 341, 334), (334, 341, 340, 335), (335, 340, 339, 336), (336, 339, 337, 333), (253, 227, 527, 603), (465, 367, 362, 430), (505, 412, 435, 517), (523, 464, 617, 509), (470, 516, 508, 613), (406, 504, 510, 499), (499, 510, 511, 495), (495, 511, 512, 490), (490, 512, 513, 485), (485, 513, 514, 480), (480, 514, 515, 475), (411, 380, 378, 434), (439, 376, 374, 444), (444, 374, 372, 449), (449, 372, 370, 454), (454, 370, 366, 459), (459, 366, 367, 465), (475, 515, 516, 470), (368, 474, 469, 369), (371, 479, 474, 368), (373, 484, 479, 371), (375, 489, 484, 373), (377, 494, 489, 375), (379, 500, 494, 377), (422, 412, 505, 506), (544, 509, 617, 431, 432, 433, 430, 362), (381, 407, 500, 379), (380, 411, 421, 344), (522, 460, 464, 523), (398, 358, 360, 400), (521, 455, 460, 522), (396, 356, 358, 398), (520, 450, 455, 521), (394, 354, 356, 396), (519, 445, 450, 520), (392, 352, 354, 394), (518, 440, 445, 519), (390, 350, 352, 392), (517, 435, 440, 518), (388, 348, 350, 390), (508, 545, 365, 426, 427, 428, 429, 613), (383, 343, 348, 388), (434, 378, 376, 439), (400, 360, 347, 405), (369, 469, 426, 365), (586, 544, 362, 386), (406, 416, 507, 504), (382, 342, 363, 384), (384, 363, 344, 402), (405, 347, 365, 387), (359, 361, 367, 366), (360, 358, 368, 369), (357, 359, 366, 370), (358, 356, 371, 368), (355, 357, 370, 372), (356, 354, 373, 371), (353, 355, 372, 374), (354, 352, 375, 373), (351, 353, 374, 376), (352, 350, 377, 375), (349, 351, 376, 378), (350, 348, 379, 377), (342, 349, 378, 380), (348, 343, 381, 379), (361, 346, 362, 367), (347, 360, 369, 365), (343, 364, 345, 381), (363, 342, 380, 344), (346, 404, 386, 362), (404, 405, 387, 386), (364, 385, 403, 345), (385, 384, 402, 403), (343, 383, 385, 364), (383, 382, 384, 385), (545, 587, 387, 365), (587, 586, 386, 387), (361, 401, 404, 346), (401, 400, 405, 404), (342, 382, 389, 349), (382, 383, 388, 389), (349, 389, 391, 351), (389, 388, 390, 391), (351, 391, 393, 353), (391, 390, 392, 393), (353, 393, 395, 355), (393, 392, 394, 395), (355, 395, 397, 357), (395, 394, 396, 397), (357, 397, 399, 359), (397, 396, 398, 399), (359, 399, 401, 361), (399, 398, 400, 401), (416, 406, 408, 418), (418, 408, 409, 419), (419, 409, 410, 420), (420, 410, 407, 417), (412, 422, 425, 415), (415, 425, 424, 414), (414, 424, 423, 413), (413, 423, 421, 411), (465, 430, 433, 468), (468, 433, 432, 467), (467, 432, 431, 466), (466, 431, 617, 464), (500, 407, 410, 503), (503, 410, 409, 502), (502, 409, 408, 501), (501, 408, 406, 499), (411, 434, 436, 413), (413, 436, 437, 414), (414, 437, 438, 415), (415, 438, 435, 412), (434, 439, 441, 436), (436, 441, 442, 437), (437, 442, 443, 438), (438, 443, 440, 435), (439, 444, 446, 441), (441, 446, 447, 442), (442, 447, 448, 443), (443, 448, 445, 440), (444, 449, 451, 446), (446, 451, 452, 447), (447, 452, 453, 448), (448, 453, 450, 445), (449, 454, 456, 451), (451, 456, 457, 452), (452, 457, 458, 453), (453, 458, 455, 450), (454, 459, 461, 456), (456, 461, 462, 457), (457, 462, 463, 458), (458, 463, 460, 455), (459, 465, 468, 461), (461, 468, 467, 462), (462, 467, 466, 463), (463, 466, 464, 460), (426, 469, 471, 427), (427, 471, 472, 428), (428, 472, 473, 429), (429, 473, 470, 613), (469, 474, 476, 471), (471, 476, 477, 472), (472, 477, 478, 473), (473, 478, 475, 470), (474, 479, 481, 476), (476, 481, 482, 477), (477, 482, 483, 478), (478, 483, 480, 475), (479, 484, 486, 481), (481, 486, 487, 482), (482, 487, 488, 483), (483, 488, 485, 480), (484, 489, 491, 486), (486, 491, 492, 487), (487, 492, 493, 488), (488, 493, 490, 485), (489, 494, 496, 491), (491, 496, 497, 492), (492, 497, 498, 493), (493, 498, 495, 490), (494, 500, 503, 496), (496, 503, 502, 497), (497, 502, 501, 498), (498, 501, 499, 495), (407, 381, 345, 417), (653, 618, 546, 551), (505, 517, 623, 598), (523, 509, 617, 652), (658, 613, 508, 516), (592, 687, 510, 504), (687, 683, 511, 510), (683, 678, 512, 511), (678, 673, 513, 512), (673, 668, 514, 513), (668, 663, 515, 514), (597, 622, 562, 564), (627, 632, 558, 560), (632, 637, 556, 558), (637, 642, 554, 556), (642, 647, 550, 554), (647, 653, 551, 550), (663, 658, 516, 515), (552, 553, 657, 662), (555, 552, 662, 667), (557, 555, 667, 672), (559, 557, 672, 677), (561, 559, 677, 682), (563, 561, 682, 688), (608, 506, 505, 598), (544, 546, 618, 621, 620, 619, 617, 509), (565, 563, 688, 593), (564, 526, 607, 597), (522, 523, 652, 648), (582, 584, 542, 540), (521, 522, 648, 643), (580, 582, 540, 538), (520, 521, 643, 638), (578, 580, 538, 536), (519, 520, 638, 633), (576, 578, 536, 534), (518, 519, 633, 628), (574, 576, 534, 532), (517, 518, 628, 623), (572, 574, 532, 530), (508, 613, 616, 615, 614, 612, 549, 545), (567, 572, 530, 525), (622, 627, 560, 562), (584, 591, 529, 542), (553, 549, 612, 657), (586, 570, 546, 544), (592, 504, 507, 602), (566, 568, 547, 524), (568, 588, 526, 547), (591, 571, 549, 529), (541, 550, 551, 543), (542, 553, 552, 540), (539, 554, 550, 541), (540, 552, 555, 538), (537, 556, 554, 539), (538, 555, 557, 536), (535, 558, 556, 537), (536, 557, 559, 534), (533, 560, 558, 535), (534, 559, 561, 532), (531, 562, 560, 533), (532, 561, 563, 530), (524, 564, 562, 531), (530, 563, 565, 525), (543, 551, 546, 528), (529, 549, 553, 542), (525, 565, 527, 548), (547, 526, 564, 524), (528, 546, 570, 590), (590, 570, 571, 591), (548, 527, 589, 569), (569, 589, 588, 568), (525, 548, 569, 567), (567, 569, 568, 566), (545, 549, 571, 587), (587, 571, 570, 586), (543, 528, 590, 585), (585, 590, 591, 584), (524, 531, 573, 566), (566, 573, 572, 567), (531, 533, 575, 573), (573, 575, 574, 572), (533, 535, 577, 575), (575, 577, 576, 574), (535, 537, 579, 577), (577, 579, 578, 576), (537, 539, 581, 579), (579, 581, 580, 578), (539, 541, 583, 581), (581, 583, 582, 580), (541, 543, 585, 583), (583, 585, 584, 582), (602, 604, 594, 592), (604, 605, 595, 594), (605, 606, 596, 595), (606, 603, 593, 596), (598, 601, 611, 608), (601, 600, 610, 611), (600, 599, 609, 610), (599, 597, 607, 609), (653, 656, 621, 618), (656, 655, 620, 621), (655, 654, 619, 620), (654, 652, 617, 619), (688, 691, 596, 593), (691, 690, 595, 596), (690, 689, 594, 595), (689, 687, 592, 594), (597, 599, 624, 622), (599, 600, 625, 624), (600, 601, 626, 625), (601, 598, 623, 626), (622, 624, 629, 627), (624, 625, 630, 629), (625, 626, 631, 630), (626, 623, 628, 631), (627, 629, 634, 632), (629, 630, 635, 634), (630, 631, 636, 635), (631, 628, 633, 636), (632, 634, 639, 637), (634, 635, 640, 639), (635, 636, 641, 640), (636, 633, 638, 641), (637, 639, 644, 642), (639, 640, 645, 644), (640, 641, 646, 645), (641, 638, 643, 646), (642, 644, 649, 647), (644, 645, 650, 649), (645, 646, 651, 650), (646, 643, 648, 651), (647, 649, 656, 653), (649, 650, 655, 656), (650, 651, 654, 655), (651, 648, 652, 654), (612, 614, 659, 657), (614, 615, 660, 659), (615, 616, 661, 660), (616, 613, 658, 661), (657, 659, 664, 662), (659, 660, 665, 664), (660, 661, 666, 665), (661, 658, 663, 666), (662, 664, 669, 667), (664, 665, 670, 669), (665, 666, 671, 670), (666, 663, 668, 671), (667, 669, 674, 672), (669, 670, 675, 674), (670, 671, 676, 675), (671, 668, 673, 676), (672, 674, 679, 677), (674, 675, 680, 679), (675, 676, 681, 680), (676, 673, 678, 681), (677, 679, 684, 682), (679, 680, 685, 684), (680, 681, 686, 685), (681, 678, 683, 686), (682, 684, 691, 688), (684, 685, 690, 691), (685, 686, 689, 690), (686, 683, 687, 689), (593, 603, 527, 565)])
me_cylinder.polygons.foreach_set('material_index', [0, 0, 0, 0, 0, 0, 0, 0, 0, 0, 0, 0, 0, 1, 1, 1, 1, 1, 1, 1, 1, 1, 1, 1, 1, 1, 1, 1, 1, 1, 1, 1, 1, 1, 1, 1, 1, 1, 1, 1, 1, 1, 1, 1, 1, 1, 1, 1, 1, 1, 1, 1, 1, 1, 1, 1, 1, 1, 1, 1, 1, 1, 1, 1, 1, 1, 1, 1, 1, 1, 1, 1, 1, 1, 1, 1, 1, 1, 1, 1, 1, 1, 1, 1, 1, 1, 1, 1, 1, 1, 1, 1, 1, 1, 1, 1, 1, 1, 1, 1, 1, 1, 1, 1, 1, 1, 1, 1, 1, 1, 1, 1, 1, 1, 1, 1, 1, 1, 1, 1, 1, 1, 1, 1, 1, 1, 1, 1, 1, 1, 1, 1, 1, 1, 1, 1, 1, 1, 1, 1, 1, 1, 1, 1, 1, 1, 1, 1, 1, 1, 1, 1, 1, 1, 1, 1, 1, 1, 1, 1, 1, 1, 1, 1, 1, 1, 1, 1, 1, 1, 1, 1, 1, 1, 1, 1, 1, 1, 1, 1, 1, 1, 1, 1, 1, 1, 1, 1, 1, 1, 1, 1, 1, 1, 1, 1, 1, 1, 1, 1, 1, 1, 1, 1, 1, 1, 1, 1, 1, 1, 1, 1, 1, 1, 1, 1, 1, 1, 1, 1, 1, 1, 1, 1, 1, 1, 1, 1, 1, 1, 1, 1, 1, 1, 1, 1, 1, 1, 1, 1, 1, 1, 1, 1, 1, 1, 1, 1, 1, 1, 1, 1, 1, 1, 1, 1, 1, 1, 1, 1, 1, 1, 1, 1, 1, 1, 1, 1, 1, 1, 1, 1, 1, 1, 1, 1, 1, 1, 1, 1, 1, 1, 1, 1, 1, 1, 1, 1, 1, 1, 1, 1, 1, 1, 1, 1, 1, 1, 1, 1, 1, 1, 1, 1, 1, 1, 1, 1, 1, 1, 1, 1, 1, 1, 1, 1, 1, 1, 1, 1, 1, 1, 1, 1, 1, 1, 1, 1, 1, 1, 1, 1, 1, 1, 1, 1, 1, 1, 1, 1, 1, 1, 1, 1, 1, 1, 1, 1, 1, 1, 1, 1, 1, 1, 1, 1, 1, 1, 1, 1, 1, 1, 1, 1, 1, 1, 1, 1, 1, 1, 1, 1, 1, 1, 1, 1, 1, 1, 1, 1, 1, 1, 1, 1, 1, 1, 1, 1, 1, 1, 1, 1, 1, 1, 1, 1, 1, 1, 1, 1, 1, 1, 1, 1, 1, 1, 1, 1, 1, 1, 1, 1, 1, 1, 1, 1, 1, 1, 1, 1, 1, 1, 1, 1, 1, 1, 1, 1, 1, 1, 1, 1, 1, 1, 1, 1, 1, 1, 1, 1, 1, 1, 1, 1, 1, 1, 1, 1, 1, 1, 1, 1, 1, 1, 1, 1, 1, 1, 1, 1, 1, 1, 1, 1, 1, 1, 1, 1, 1, 1, 1, 1, 1, 1, 1, 1, 1, 1, 1, 1, 1, 1, 1, 1, 1, 1, 1, 1, 1, 1, 1, 1, 1, 1, 1, 1, 1, 1, 1, 1, 1, 1, 1, 1, 1, 1, 1, 1, 1, 1, 1, 1, 1, 1, 1, 1, 1, 1, 1, 1, 1, 1, 1, 1, 1, 1, 1, 1, 1, 1, 1, 1, 1, 1, 1, 1, 1, 1, 1, 1, 1, 1, 1, 1, 1, 1, 1, 1, 1, 1, 1, 1, 1, 1, 1, 1, 1, 1, 1, 1, 1, 1, 1, 1, 1, 1, 1, 1, 1, 1, 1, 1, 1, 1, 1, 1, 1, 1, 1, 1, 1, 1, 1, 1, 1, 1, 1, 1, 1, 1, 1, 1, 1, 1, 1, 1, 1, 1, 1, 1, 1, 1, 1, 1, 1, 1, 1, 1, 1, 1, 1, 1, 1, 1, 1, 1, 1, 1, 1, 1, 1, 1, 1, 1, 1, 1, 1, 1, 1, 1, 1, 1, 1, 1, 1, 1, 1, 1, 1, 1, 1, 1, 1, 1, 1, 1, 1, 1, 1, 1, 1, 1, 1, 1, 1, 1, 1, 1, 1, 1, 1, 1, 1, 1, 1, 1, 1, 1, 1])
me_cylinder.materials.append(mat_material_001)
me_cylinder.materials.append(mat_material_002)
me_cylinder.use_remesh_preserve_volume = False
me_cylinder.use_remesh_preserve_attributes = False
me_cylinder.use_mirror_vertex_groups = False
me_cylinder.update()

# ---- objects
ob_cylinder = bpy.data.objects.new('Cylinder', me_cylinder)

# ---- transforms, parenting, visibility, modifiers, constraints
ob_cylinder.location = (-0.0004585, 7.524e-05, 1.096)
ob_cylinder.scale = (0.02979, 0.02979, -0.4482)
ob_cylinder.lineart.crease_threshold = 0.0

# ---- collection membership
col_collection_1.objects.link(ob_cylinder)

# ---- scene / render settings (as saved in the file)
scene.frame_start = 1; scene.frame_end = 250; scene.frame_set(1)
scene.render.engine = 'BLENDER_EEVEE_NEXT'
scene.render.resolution_percentage = 50
scene.render.dither_intensity = 0.0
scene.cycles.use_denoising = False
scene.cycles.samples = 128
scene.cycles.sampling_pattern = 'TABULATED_SOBOL'
scene.cycles.use_adaptive_sampling = False
scene.cycles.use_light_tree = False
scene.cycles.blur_glossy = 0.0
scene.cycles.sample_clamp_indirect = 0.0
scene.view_settings.view_transform = 'Standard'
bpy.context.view_layer.update()

# ---- added for rendering (the .blend has no active camera and no usable light): camera, sun
cam_auto = bpy.data.cameras.new('AutoCamera')
cam_auto.lens = 50.0
cam_auto.sensor_width = 36.0
cam_auto.clip_end = 1000.0
ob_auto_camera = bpy.data.objects.new('AutoCamera', cam_auto)
scene.collection.objects.link(ob_auto_camera)
ob_auto_camera.location = (1.65561, -1.98688, 2.16008)
ob_auto_camera.rotation_euler = (1.09748, -7.21219e-08, 0.694738)
scene.camera = ob_auto_camera
light_auto_sun = bpy.data.lights.new('AutoSun', 'SUN')
light_auto_sun.energy = 3.0
light_auto_sun.angle = 0.0523599
ob_auto_sun = bpy.data.objects.new('AutoSun', light_auto_sun)
scene.collection.objects.link(ob_auto_sun)
ob_auto_sun.rotation_euler = (0.872665, 0.174533, 0.523599)
bpy.context.view_layer.update()
